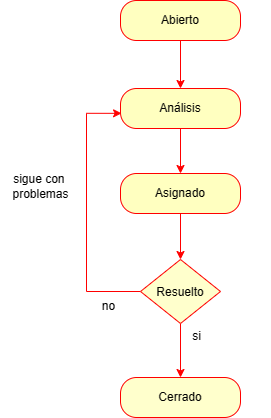

The diagram above was exported from draw.io. Its source (the exported page's mxGraphModel, read from the mxfile embedded in the PNG):
<mxGraphModel dx="1551" dy="828" grid="1" gridSize="10" guides="1" tooltips="1" connect="1" arrows="1" fold="1" page="1" pageScale="1" pageWidth="827" pageHeight="1169" math="0" shadow="0">
  <root>
    <mxCell id="WIyWlLk6GJQsqaUBKTNV-0" />
    <mxCell id="WIyWlLk6GJQsqaUBKTNV-1" parent="WIyWlLk6GJQsqaUBKTNV-0" />
    <mxCell id="EgSehUK1ktdTx-_gd75_-5" style="edgeStyle=orthogonalEdgeStyle;rounded=0;orthogonalLoop=1;jettySize=auto;html=1;entryX=0.5;entryY=0;entryDx=0;entryDy=0;strokeColor=#FF0000;" parent="WIyWlLk6GJQsqaUBKTNV-1" source="EgSehUK1ktdTx-_gd75_-0" target="EgSehUK1ktdTx-_gd75_-4" edge="1">
      <mxGeometry relative="1" as="geometry" />
    </mxCell>
    <mxCell id="EgSehUK1ktdTx-_gd75_-9" style="edgeStyle=orthogonalEdgeStyle;rounded=0;orthogonalLoop=1;jettySize=auto;html=1;exitX=0;exitY=0.5;exitDx=0;exitDy=0;strokeColor=#FF0000;entryX=0.009;entryY=0.621;entryDx=0;entryDy=0;entryPerimeter=0;" parent="WIyWlLk6GJQsqaUBKTNV-1" source="EgSehUK1ktdTx-_gd75_-0" target="EgSehUK1ktdTx-_gd75_-2" edge="1">
      <mxGeometry relative="1" as="geometry">
        <Array as="points">
          <mxPoint x="320" y="358" />
          <mxPoint x="320" y="180" />
        </Array>
        <mxPoint x="350" y="180" as="targetPoint" />
      </mxGeometry>
    </mxCell>
    <mxCell id="EgSehUK1ktdTx-_gd75_-0" value="Resuelto" style="rhombus;fillColor=#FFFFCC;strokeColor=#FF0000;" parent="WIyWlLk6GJQsqaUBKTNV-1" vertex="1">
      <mxGeometry x="374" y="326" width="80" height="64" as="geometry" />
    </mxCell>
    <mxCell id="EgSehUK1ktdTx-_gd75_-10" style="edgeStyle=orthogonalEdgeStyle;rounded=0;orthogonalLoop=1;jettySize=auto;html=1;strokeColor=#FF0000;" parent="WIyWlLk6GJQsqaUBKTNV-1" source="EgSehUK1ktdTx-_gd75_-1" target="EgSehUK1ktdTx-_gd75_-2" edge="1">
      <mxGeometry relative="1" as="geometry" />
    </mxCell>
    <mxCell id="EgSehUK1ktdTx-_gd75_-1" value="Abierto" style="rounded=1;whiteSpace=wrap;html=1;arcSize=40;fontColor=#000000;fillColor=#ffffc0;strokeColor=#ff0000;" parent="WIyWlLk6GJQsqaUBKTNV-1" vertex="1">
      <mxGeometry x="354" y="67" width="120" height="40" as="geometry" />
    </mxCell>
    <mxCell id="EgSehUK1ktdTx-_gd75_-11" style="edgeStyle=orthogonalEdgeStyle;rounded=0;orthogonalLoop=1;jettySize=auto;html=1;strokeColor=#FF0000;" parent="WIyWlLk6GJQsqaUBKTNV-1" source="EgSehUK1ktdTx-_gd75_-2" target="EgSehUK1ktdTx-_gd75_-3" edge="1">
      <mxGeometry relative="1" as="geometry" />
    </mxCell>
    <mxCell id="EgSehUK1ktdTx-_gd75_-2" value="Análisis" style="rounded=1;whiteSpace=wrap;html=1;arcSize=40;fontColor=#000000;fillColor=#ffffc0;strokeColor=#ff0000;" parent="WIyWlLk6GJQsqaUBKTNV-1" vertex="1">
      <mxGeometry x="354" y="155" width="120" height="40" as="geometry" />
    </mxCell>
    <mxCell id="EgSehUK1ktdTx-_gd75_-12" style="edgeStyle=orthogonalEdgeStyle;rounded=0;orthogonalLoop=1;jettySize=auto;html=1;strokeColor=#FF0000;" parent="WIyWlLk6GJQsqaUBKTNV-1" source="EgSehUK1ktdTx-_gd75_-3" target="EgSehUK1ktdTx-_gd75_-0" edge="1">
      <mxGeometry relative="1" as="geometry" />
    </mxCell>
    <mxCell id="EgSehUK1ktdTx-_gd75_-3" value="Asignado" style="rounded=1;whiteSpace=wrap;html=1;arcSize=40;fontColor=#000000;fillColor=#ffffc0;strokeColor=#ff0000;" parent="WIyWlLk6GJQsqaUBKTNV-1" vertex="1">
      <mxGeometry x="354" y="240" width="120" height="40" as="geometry" />
    </mxCell>
    <mxCell id="EgSehUK1ktdTx-_gd75_-4" value="Cerrado" style="rounded=1;whiteSpace=wrap;html=1;arcSize=40;fontColor=#000000;fillColor=#FFFFCC;strokeColor=#ff0000;" parent="WIyWlLk6GJQsqaUBKTNV-1" vertex="1">
      <mxGeometry x="354" y="444" width="120" height="40" as="geometry" />
    </mxCell>
    <mxCell id="EgSehUK1ktdTx-_gd75_-6" value="si" style="text;html=1;align=center;verticalAlign=middle;resizable=0;points=[];autosize=1;strokeColor=none;fillColor=none;" parent="WIyWlLk6GJQsqaUBKTNV-1" vertex="1">
      <mxGeometry x="415" y="388" width="30" height="30" as="geometry" />
    </mxCell>
    <mxCell id="EgSehUK1ktdTx-_gd75_-13" value="no" style="text;html=1;align=center;verticalAlign=middle;resizable=0;points=[];autosize=1;strokeColor=none;fillColor=none;" parent="WIyWlLk6GJQsqaUBKTNV-1" vertex="1">
      <mxGeometry x="322" y="358" width="40" height="30" as="geometry" />
    </mxCell>
    <mxCell id="EgSehUK1ktdTx-_gd75_-14" value="sigue con&amp;nbsp;&lt;div&gt;problemas&lt;/div&gt;" style="text;html=1;align=center;verticalAlign=middle;resizable=0;points=[];autosize=1;strokeColor=none;fillColor=none;" parent="WIyWlLk6GJQsqaUBKTNV-1" vertex="1">
      <mxGeometry x="234" y="233" width="80" height="40" as="geometry" />
    </mxCell>
    <mxCell id="p0m0WaY5-Ia6n6oZ4rJR-0" value="&amp;nbsp;&amp;nbsp;" style="text;html=1;align=center;verticalAlign=middle;resizable=0;points=[];autosize=1;strokeColor=none;fillColor=none;" vertex="1" parent="WIyWlLk6GJQsqaUBKTNV-1">
      <mxGeometry x="475" y="238" width="30" height="30" as="geometry" />
    </mxCell>
  </root>
</mxGraphModel>